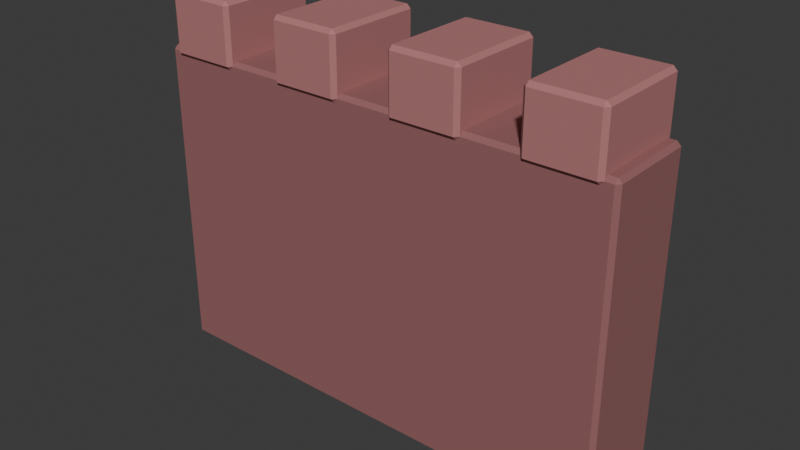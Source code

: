 # Source: SH10_L08_ArenaWall.blend  (saved by Blender 5.2.44; exported with 4.5.12 LTS)
import bpy
from mathutils import Matrix  # noqa: F401  (used for matrix-valued properties, if any)

bpy.ops.wm.read_factory_settings(use_empty=True)
scene = bpy.context.scene
scene.name = 'Scene'

# ---- collections
col_collection = bpy.data.collections.new('Collection'); scene.collection.children.link(col_collection)

# ---- materials (node trees are filled in below, after node groups)
mat_sh10_l08_arenawall_slate = bpy.data.materials.new('SH10_L08_ArenaWall_Slate')
mat_sh10_l08_arenawall_slate.diffuse_color = (0.3, 0.12, 0.12, 1.0)
mat_sh10_l08_arenawall_edge = bpy.data.materials.new('SH10_L08_ArenaWall_Edge')
mat_sh10_l08_arenawall_edge.diffuse_color = (0.45, 0.18, 0.18, 1.0)

# ---- material node trees
mat_sh10_l08_arenawall_slate.use_nodes = True; mat_sh10_l08_arenawall_slate.node_tree.nodes.clear()
_N = mat_sh10_l08_arenawall_slate.node_tree.nodes; _L = mat_sh10_l08_arenawall_slate.node_tree.links
n0 = _N.new('ShaderNodeBsdfPrincipled'); n0.name = 'Principled BSDF'; n0.location = (-200, 100)
n0.inputs[0].default_value = (0.3, 0.12, 0.12, 1.0)
n0.inputs[2].default_value = 0.8
n0.inputs[10].default_value = 0.005
n1 = _N.new('ShaderNodeOutputMaterial'); n1.name = 'Material Output'; n1.location = (200, 100)
_L.new(n0.outputs[0], n1.inputs[0])
n1.is_active_output = True
mat_sh10_l08_arenawall_edge.use_nodes = True; mat_sh10_l08_arenawall_edge.node_tree.nodes.clear()
_N = mat_sh10_l08_arenawall_edge.node_tree.nodes; _L = mat_sh10_l08_arenawall_edge.node_tree.links
n0 = _N.new('ShaderNodeBsdfPrincipled'); n0.name = 'Principled BSDF'; n0.location = (-200, 100)
n0.inputs[0].default_value = (0.45, 0.18, 0.18, 1.0)
n0.inputs[2].default_value = 0.8
n0.inputs[10].default_value = 0.005
n1 = _N.new('ShaderNodeOutputMaterial'); n1.name = 'Material Output'; n1.location = (200, 100)
_L.new(n0.outputs[0], n1.inputs[0])
n1.is_active_output = True

# ---- world
world_world = bpy.data.worlds.new('World'); scene.world = world_world
world_world.use_nodes = True; world_world.node_tree.nodes.clear()
_N = world_world.node_tree.nodes; _L = world_world.node_tree.links
n0 = _N.new('ShaderNodeOutputWorld'); n0.name = 'World Output'; n0.location = (200, 100)
n1 = _N.new('ShaderNodeBackground'); n1.name = 'Background'; n1.location = (-200, 100)
n1.inputs[0].default_value = (0.05088, 0.05088, 0.05088, 1.0)
_L.new(n1.outputs[0], n0.inputs[0])
n0.is_active_output = True
world_world.color = (0.05088, 0.05088, 0.05088)
world_world.sun_shadow_jitter_overblur = 0.0

# ---- meshes
me_cube_243 = bpy.data.meshes.new('Cube.243')
me_cube_243.from_pydata([(-1.475, -0.275, 0.0), (-1.475, -0.3, 0.025), (-1.5, -0.275, 0.025), (-1.475, -0.3, 1.975), (-1.475, -0.275, 2.0), (-1.5, -0.275, 1.975), (-1.475, 0.275, 0.0), (-1.5, 0.275, 0.025), (-1.475, 0.3, 0.025), (-1.475, 0.275, 2.0), (-1.475, 0.3, 1.975), (-1.5, 0.275, 1.975), (1.475, -0.275, 0.0), (1.5, -0.275, 0.025), (1.475, -0.3, 0.025), (1.475, -0.275, 2.0), (1.475, -0.3, 1.975), (1.5, -0.275, 1.975), (1.475, 0.275, 0.0), (1.475, 0.3, 0.025), (1.5, 0.275, 0.025), (1.475, 0.275, 2.0), (1.5, 0.275, 1.975), (1.475, 0.3, 1.975), (-1.4, -0.3, 1.95), (-1.4, -0.325, 1.975), (-1.425, -0.3, 1.975), (-1.4, -0.325, 2.325), (-1.4, -0.3, 2.35), (-1.425, -0.3, 2.325), (-1.4, 0.3, 1.95), (-1.425, 0.3, 1.975), (-1.4, 0.325, 1.975), (-1.4, 0.3, 2.35), (-1.4, 0.325, 2.325), (-1.425, 0.3, 2.325), (-1.0, -0.3, 1.95), (-0.975, -0.3, 1.975), (-1.0, -0.325, 1.975), (-1.0, -0.3, 2.35), (-1.0, -0.325, 2.325), (-0.975, -0.3, 2.325), (-1.0, 0.3, 1.95), (-1.0, 0.325, 1.975), (-0.975, 0.3, 1.975), (-1.0, 0.3, 2.35), (-0.975, 0.3, 2.325), (-1.0, 0.325, 2.325), (-0.6, -0.3, 1.95), (-0.6, -0.325, 1.975), (-0.625, -0.3, 1.975), (-0.6, -0.325, 2.325), (-0.6, -0.3, 2.35), (-0.625, -0.3, 2.325), (-0.6, 0.3, 1.95), (-0.625, 0.3, 1.975), (-0.6, 0.325, 1.975), (-0.6, 0.3, 2.35), (-0.6, 0.325, 2.325), (-0.625, 0.3, 2.325), (-0.2, -0.3, 1.95), (-0.175, -0.3, 1.975), (-0.2, -0.325, 1.975), (-0.2, -0.3, 2.35), (-0.2, -0.325, 2.325), (-0.175, -0.3, 2.325), (-0.2, 0.3, 1.95), (-0.2, 0.325, 1.975), (-0.175, 0.3, 1.975), (-0.2, 0.3, 2.35), (-0.175, 0.3, 2.325), (-0.2, 0.325, 2.325), (0.2, -0.3, 1.95), (0.2, -0.325, 1.975), (0.175, -0.3, 1.975), (0.2, -0.325, 2.325), (0.2, -0.3, 2.35), (0.175, -0.3, 2.325), (0.2, 0.3, 1.95), (0.175, 0.3, 1.975), (0.2, 0.325, 1.975), (0.2, 0.3, 2.35), (0.2, 0.325, 2.325), (0.175, 0.3, 2.325), (0.6, -0.3, 1.95), (0.625, -0.3, 1.975), (0.6, -0.325, 1.975), (0.6, -0.3, 2.35), (0.6, -0.325, 2.325), (0.625, -0.3, 2.325), (0.6, 0.3, 1.95), (0.6, 0.325, 1.975), (0.625, 0.3, 1.975), (0.6, 0.3, 2.35), (0.625, 0.3, 2.325), (0.6, 0.325, 2.325), (1.0, -0.3, 1.95), (1.0, -0.325, 1.975), (0.975, -0.3, 1.975), (1.0, -0.325, 2.325), (1.0, -0.3, 2.35), (0.975, -0.3, 2.325), (1.0, 0.3, 1.95), (0.975, 0.3, 1.975), (1.0, 0.325, 1.975), (1.0, 0.3, 2.35), (1.0, 0.325, 2.325), (0.975, 0.3, 2.325), (1.4, -0.3, 1.95), (1.425, -0.3, 1.975), (1.4, -0.325, 1.975), (1.4, -0.3, 2.35), (1.4, -0.325, 2.325), (1.425, -0.3, 2.325), (1.4, 0.3, 1.95), (1.4, 0.325, 1.975), (1.425, 0.3, 1.975), (1.4, 0.3, 2.35), (1.425, 0.3, 2.325), (1.4, 0.325, 2.325)], [], [(0, 1, 2), (3, 4, 5), (6, 7, 8), (9, 10, 11), (12, 13, 14), (15, 16, 17), (18, 19, 20), (21, 22, 23), (6, 0, 2, 7), (1, 3, 5, 2), (4, 9, 11, 5), (10, 8, 7, 11), (18, 6, 8, 19), (9, 21, 23, 10), (22, 20, 19, 23), (12, 18, 20, 13), (21, 15, 17, 22), (16, 14, 13, 17), (0, 12, 14, 1), (15, 4, 3, 16), (6, 18, 12, 0), (2, 5, 11, 7), (14, 16, 3, 1), (21, 9, 4, 15), (8, 10, 23, 19), (20, 22, 17, 13), (24, 25, 26), (27, 28, 29), (30, 31, 32), (33, 34, 35), (36, 37, 38), (39, 40, 41), (42, 43, 44), (45, 46, 47), (30, 24, 26, 31), (25, 27, 29, 26), (28, 33, 35, 29), (34, 32, 31, 35), (42, 30, 32, 43), (33, 45, 47, 34), (46, 44, 43, 47), (36, 42, 44, 37), (45, 39, 41, 46), (40, 38, 37, 41), (24, 36, 38, 25), (39, 28, 27, 40), (30, 42, 36, 24), (26, 29, 35, 31), (38, 40, 27, 25), (45, 33, 28, 39), (32, 34, 47, 43), (44, 46, 41, 37), (48, 49, 50), (51, 52, 53), (54, 55, 56), (57, 58, 59), (60, 61, 62), (63, 64, 65), (66, 67, 68), (69, 70, 71), (54, 48, 50, 55), (49, 51, 53, 50), (52, 57, 59, 53), (58, 56, 55, 59), (66, 54, 56, 67), (57, 69, 71, 58), (70, 68, 67, 71), (60, 66, 68, 61), (69, 63, 65, 70), (64, 62, 61, 65), (48, 60, 62, 49), (63, 52, 51, 64), (54, 66, 60, 48), (50, 53, 59, 55), (62, 64, 51, 49), (69, 57, 52, 63), (56, 58, 71, 67), (68, 70, 65, 61), (72, 73, 74), (75, 76, 77), (78, 79, 80), (81, 82, 83), (84, 85, 86), (87, 88, 89), (90, 91, 92), (93, 94, 95), (78, 72, 74, 79), (73, 75, 77, 74), (76, 81, 83, 77), (82, 80, 79, 83), (90, 78, 80, 91), (81, 93, 95, 82), (94, 92, 91, 95), (84, 90, 92, 85), (93, 87, 89, 94), (88, 86, 85, 89), (72, 84, 86, 73), (87, 76, 75, 88), (78, 90, 84, 72), (74, 77, 83, 79), (86, 88, 75, 73), (93, 81, 76, 87), (80, 82, 95, 91), (92, 94, 89, 85), (96, 97, 98), (99, 100, 101), (102, 103, 104), (105, 106, 107), (108, 109, 110), (111, 112, 113), (114, 115, 116), (117, 118, 119), (102, 96, 98, 103), (97, 99, 101, 98), (100, 105, 107, 101), (106, 104, 103, 107), (114, 102, 104, 115), (105, 117, 119, 106), (118, 116, 115, 119), (108, 114, 116, 109), (117, 111, 113, 118), (112, 110, 109, 113), (96, 108, 110, 97), (111, 100, 99, 112), (102, 114, 108, 96), (98, 101, 107, 103), (110, 112, 99, 97), (117, 105, 100, 111), (104, 106, 119, 115), (116, 118, 113, 109)])
me_cube_243.polygons.foreach_set('material_index', [0, 0, 0, 0, 0, 0, 0, 0, 0, 0, 0, 0, 0, 0, 0, 0, 0, 0, 0, 0, 0, 0, 0, 0, 0, 0, 1, 1, 1, 1, 1, 1, 1, 1, 1, 1, 1, 1, 1, 1, 1, 1, 1, 1, 1, 1, 1, 1, 1, 1, 1, 1, 1, 1, 1, 1, 1, 1, 1, 1, 1, 1, 1, 1, 1, 1, 1, 1, 1, 1, 1, 1, 1, 1, 1, 1, 1, 1, 1, 1, 1, 1, 1, 1, 1, 1, 1, 1, 1, 1, 1, 1, 1, 1, 1, 1, 1, 1, 1, 1, 1, 1, 1, 1, 1, 1, 1, 1, 1, 1, 1, 1, 1, 1, 1, 1, 1, 1, 1, 1, 1, 1, 1, 1, 1, 1, 1, 1, 1, 1])
_uv = me_cube_243.uv_layers.new(name='UVMap')
_uv.uv.foreach_set('vector', [0.8883, 0.004854, 0.8835, 0.004854, 0.8883, -2.374e-09, 0.0, 0.586, 0.004854, 0.5825, 0.004854, 0.5894, 0.9951, 0.004854, 0.9951, 5.689e-09, 1.0, 0.004854, 0.1117, 0.5825, 0.1165, 0.586, 0.1117, 0.5894, 0.8883, 0.5777, 0.8883, 0.5825, 0.8835, 0.5777, 0.8786, 0.405, 0.8835, 0.4085, 0.8786, 0.4119, 0.9951, 0.5777, 1.0, 0.5777, 0.9951, 0.5825, 0.7718, 0.405, 0.7718, 0.4119, 0.767, 0.4085, 0.9951, 0.004854, 0.8883, 0.004854, 0.8883, -2.374e-09, 0.9951, 5.689e-09, 0.3835, 0.004854, 0.004854, 0.004854, 0.004854, -2.278e-08, 0.3835, 5.806e-09, 0.004854, 0.5825, 0.1117, 0.5825, 0.1117, 0.5894, 0.004854, 0.5894, 0.3883, 0.5777, 0.767, 0.5777, 0.767, 0.5825, 0.3883, 0.5825, 0.9951, 0.5777, 0.9951, 0.004854, 1.0, 0.004854, 1.0, 0.5777, 0.3835, 0.5777, 0.3835, 0.004854, 0.3883, 0.004854, 0.3883, 0.5777, 0.3883, -4.012e-08, 0.767, -1.154e-08, 0.767, 0.004854, 0.3883, 0.004854, 0.8883, 0.5777, 0.9951, 0.5777, 0.9951, 0.5825, 0.8883, 0.5825, 0.7718, 0.405, 0.8786, 0.405, 0.8786, 0.4119, 0.7718, 0.4119, 0.004854, 0.5777, 0.3835, 0.5777, 0.3835, 0.5825, 0.004854, 0.5825, 0.8883, 0.004854, 0.8883, 0.5777, 0.8835, 0.5777, 0.8835, 0.004854, -4.361e-08, 0.5777, -3.665e-10, 0.004854, 0.004854, 0.004854, 0.004854, 0.5777, 0.9951, 0.004854, 0.9951, 0.5777, 0.8883, 0.5777, 0.8883, 0.004854, 0.004854, 0.8571, 0.004854, 0.5894, 0.1117, 0.5894, 0.1117, 0.8571, 0.3835, 0.5777, 0.004854, 0.5777, 0.004854, 0.004854, 0.3835, 0.004854, 0.7718, 0.405, 0.7718, 0.0, 0.8786, 0.0, 0.8786, 0.405, 0.767, 0.5777, 0.3883, 0.5777, 0.3883, 0.004854, 0.767, 0.004854, 0.7718, 0.6796, 0.7718, 0.4119, 0.8786, 0.4119, 0.8786, 0.6796, 0.3589, 0.7136, 0.3541, 0.7136, 0.3541, 0.7087, 0.7704, 0.8059, 0.767, 0.801, 0.7739, 0.801, 0.4366, 0.8786, 0.4318, 0.8835, 0.4318, 0.8786, 0.767, 0.6845, 0.7704, 0.6796, 0.7739, 0.6845, 0.3589, 0.7913, 0.3541, 0.7961, 0.3541, 0.7913, 0.1714, 0.5874, 0.1749, 0.5825, 0.1783, 0.5874, 0.4366, 0.801, 0.4318, 0.801, 0.4318, 0.7961, 0.1714, 0.7039, 0.1783, 0.7039, 0.1749, 0.7087, 0.6384, 0.699, 0.6384, 0.5825, 0.6433, 0.5825, 0.6433, 0.699, 0.3541, 0.7136, 0.2861, 0.7136, 0.2861, 0.7087, 0.3541, 0.7087, 0.767, 0.801, 0.767, 0.6845, 0.7739, 0.6845, 0.7739, 0.801, 0.3638, 0.8786, 0.4318, 0.8786, 0.4318, 0.8835, 0.3638, 0.8835, 0.4366, 0.801, 0.4366, 0.8786, 0.4318, 0.8786, 0.4318, 0.801, 0.3589, 0.8786, 0.3589, 0.801, 0.3638, 0.801, 0.3638, 0.8786, 0.3638, 0.7961, 0.4318, 0.7961, 0.4318, 0.801, 0.3638, 0.801, 0.5607, 0.5825, 0.5607, 0.699, 0.5559, 0.699, 0.5559, 0.5825, 0.1714, 0.7039, 0.1714, 0.5874, 0.1783, 0.5874, 0.1783, 0.7039, 0.2861, 0.7913, 0.3541, 0.7913, 0.3541, 0.7961, 0.2861, 0.7961, 0.3589, 0.7136, 0.3589, 0.7913, 0.3541, 0.7913, 0.3541, 0.7136, 0.2813, 0.7913, 0.2813, 0.7136, 0.2861, 0.7136, 0.2861, 0.7913, 0.6384, 0.699, 0.5607, 0.699, 0.5607, 0.5825, 0.6384, 0.5825, 0.8219, 0.801, 0.7739, 0.801, 0.7739, 0.6845, 0.8219, 0.6845, 0.3541, 0.7913, 0.2861, 0.7913, 0.2861, 0.7136, 0.3541, 0.7136, 0.1714, 0.7039, 0.1165, 0.7039, 0.1165, 0.5874, 0.1714, 0.5874, 0.4318, 0.8786, 0.3638, 0.8786, 0.3638, 0.801, 0.4318, 0.801, 0.2263, 0.7039, 0.1783, 0.7039, 0.1783, 0.5874, 0.2263, 0.5874, 0.5143, 0.7136, 0.5094, 0.7136, 0.5094, 0.7087, 0.1749, 0.835, 0.1714, 0.8301, 0.1783, 0.8301, 0.5143, 0.8786, 0.5094, 0.8835, 0.5094, 0.8786, 0.1714, 0.7136, 0.1749, 0.7087, 0.1783, 0.7136, 0.5143, 0.7913, 0.5094, 0.7961, 0.5094, 0.7913, 0.501, 0.5874, 0.5044, 0.5825, 0.5078, 0.5874, 0.5143, 0.801, 0.5094, 0.801, 0.5094, 0.7961, 0.501, 0.7039, 0.5078, 0.7039, 0.5044, 0.7087, 0.6384, 0.8155, 0.6384, 0.699, 0.6433, 0.699, 0.6433, 0.8155, 0.5094, 0.7136, 0.4415, 0.7136, 0.4415, 0.7087, 0.5094, 0.7087, 0.1714, 0.8301, 0.1714, 0.7136, 0.1783, 0.7136, 0.1783, 0.8301, 0.4415, 0.8786, 0.5094, 0.8786, 0.5094, 0.8835, 0.4415, 0.8835, 0.5143, 0.801, 0.5143, 0.8786, 0.5094, 0.8786, 0.5094, 0.801, 0.4366, 0.8786, 0.4366, 0.801, 0.4415, 0.801, 0.4415, 0.8786, 0.4415, 0.7961, 0.5094, 0.7961, 0.5094, 0.801, 0.4415, 0.801, 0.5607, 0.699, 0.5607, 0.8155, 0.5559, 0.8155, 0.5559, 0.699, 0.501, 0.7039, 0.501, 0.5874, 0.5078, 0.5874, 0.5078, 0.7039, 0.4415, 0.7913, 0.5094, 0.7913, 0.5094, 0.7961, 0.4415, 0.7961, 0.5143, 0.7136, 0.5143, 0.7913, 0.5094, 0.7913, 0.5094, 0.7136, 0.4366, 0.7913, 0.4366, 0.7136, 0.4415, 0.7136, 0.4415, 0.7913, 0.6384, 0.8155, 0.5607, 0.8155, 0.5607, 0.699, 0.6384, 0.699, 0.2263, 0.8301, 0.1783, 0.8301, 0.1783, 0.7136, 0.2263, 0.7136, 0.5094, 0.7913, 0.4415, 0.7913, 0.4415, 0.7136, 0.5094, 0.7136, 0.501, 0.7039, 0.446, 0.7039, 0.446, 0.5874, 0.501, 0.5874, 0.5094, 0.8786, 0.4415, 0.8786, 0.4415, 0.801, 0.5094, 0.801, 0.5559, 0.7039, 0.5078, 0.7039, 0.5078, 0.5874, 0.5559, 0.5874, 0.8447, 0.8107, 0.8398, 0.8107, 0.8398, 0.8059, 0.2298, 0.835, 0.2263, 0.8301, 0.2332, 0.8301, 0.3589, 0.8786, 0.3541, 0.8835, 0.3541, 0.8786, 0.2263, 0.7136, 0.2298, 0.7087, 0.2332, 0.7136, 0.8447, 0.8884, 0.8398, 0.8932, 0.8398, 0.8884, 0.3911, 0.5874, 0.3945, 0.5825, 0.398, 0.5874, 0.3589, 0.801, 0.3541, 0.801, 0.3541, 0.7961, 0.3911, 0.7039, 0.398, 0.7039, 0.3945, 0.7087, 0.7258, 0.8155, 0.7258, 0.699, 0.7306, 0.699, 0.7306, 0.8155, 0.8398, 0.8107, 0.7718, 0.8107, 0.7718, 0.8059, 0.8398, 0.8059, 0.2263, 0.8301, 0.2263, 0.7136, 0.2332, 0.7136, 0.2332, 0.8301, 0.2861, 0.8786, 0.3541, 0.8786, 0.3541, 0.8835, 0.2861, 0.8835, 0.3589, 0.801, 0.3589, 0.8786, 0.3541, 0.8786, 0.3541, 0.801, 0.2813, 0.8786, 0.2813, 0.801, 0.2861, 0.801, 0.2861, 0.8786, 0.2861, 0.7961, 0.3541, 0.7961, 0.3541, 0.801, 0.2861, 0.801, 0.6481, 0.699, 0.6481, 0.8155, 0.6433, 0.8155, 0.6433, 0.699, 0.3911, 0.7039, 0.3911, 0.5874, 0.398, 0.5874, 0.398, 0.7039, 0.7718, 0.8884, 0.8398, 0.8884, 0.8398, 0.8932, 0.7718, 0.8932, 0.8447, 0.8107, 0.8447, 0.8884, 0.8398, 0.8884, 0.8398, 0.8107, 0.767, 0.8884, 0.767, 0.8107, 0.7718, 0.8107, 0.7718, 0.8884, 0.7258, 0.8155, 0.6481, 0.8155, 0.6481, 0.699, 0.7258, 0.699, 0.2813, 0.8301, 0.2332, 0.8301, 0.2332, 0.7136, 0.2813, 0.7136, 0.8398, 0.8884, 0.7718, 0.8884, 0.7718, 0.8107, 0.8398, 0.8107, 0.3911, 0.7039, 0.3362, 0.7039, 0.3362, 0.5874, 0.3911, 0.5874, 0.3541, 0.8786, 0.2861, 0.8786, 0.2861, 0.801, 0.3541, 0.801, 0.446, 0.7039, 0.398, 0.7039, 0.398, 0.5874, 0.446, 0.5874, 0.8996, 0.6845, 0.8947, 0.6845, 0.8947, 0.6796, 0.1199, 0.835, 0.1165, 0.8301, 0.1234, 0.8301, 0.4366, 0.7913, 0.4318, 0.7961, 0.4318, 0.7913, 0.1165, 0.7136, 0.1199, 0.7087, 0.1234, 0.7136, 0.8996, 0.7622, 0.8947, 0.767, 0.8947, 0.7622, 0.2813, 0.5874, 0.2847, 0.5825, 0.2881, 0.5874, 0.4366, 0.7136, 0.4318, 0.7136, 0.4318, 0.7087, 0.2813, 0.7039, 0.2881, 0.7039, 0.2847, 0.7087, 0.7258, 0.699, 0.7258, 0.5825, 0.7306, 0.5825, 0.7306, 0.699, 0.8947, 0.6845, 0.8268, 0.6845, 0.8268, 0.6796, 0.8947, 0.6796, 0.1165, 0.8301, 0.1165, 0.7136, 0.1234, 0.7136, 0.1234, 0.8301, 0.3638, 0.7913, 0.4318, 0.7913, 0.4318, 0.7961, 0.3638, 0.7961, 0.4366, 0.7136, 0.4366, 0.7913, 0.4318, 0.7913, 0.4318, 0.7136, 0.3589, 0.7913, 0.3589, 0.7136, 0.3638, 0.7136, 0.3638, 0.7913, 0.3638, 0.7087, 0.4318, 0.7087, 0.4318, 0.7136, 0.3638, 0.7136, 0.6481, 0.5825, 0.6481, 0.699, 0.6433, 0.699, 0.6433, 0.5825, 0.2813, 0.7039, 0.2813, 0.5874, 0.2881, 0.5874, 0.2881, 0.7039, 0.8268, 0.7622, 0.8947, 0.7622, 0.8947, 0.767, 0.8268, 0.767, 0.8996, 0.6845, 0.8996, 0.7622, 0.8947, 0.7622, 0.8947, 0.6845, 0.8219, 0.7622, 0.8219, 0.6845, 0.8268, 0.6845, 0.8268, 0.7622, 0.7258, 0.699, 0.6481, 0.699, 0.6481, 0.5825, 0.7258, 0.5825, 0.1714, 0.8301, 0.1234, 0.8301, 0.1234, 0.7136, 0.1714, 0.7136, 0.8947, 0.7622, 0.8268, 0.7622, 0.8268, 0.6845, 0.8947, 0.6845, 0.2813, 0.7039, 0.2263, 0.7039, 0.2263, 0.5874, 0.2813, 0.5874, 0.4318, 0.7913, 0.3638, 0.7913, 0.3638, 0.7136, 0.4318, 0.7136, 0.3362, 0.7039, 0.2881, 0.7039, 0.2881, 0.5874, 0.3362, 0.5874])
me_cube_243.materials.append(mat_sh10_l08_arenawall_slate)
me_cube_243.materials.append(mat_sh10_l08_arenawall_edge)
me_cube_243.update()

# ---- objects
ob_sh10_l08_arenawall = bpy.data.objects.new('SH10_L08_ArenaWall', me_cube_243)

# ---- transforms, parenting, visibility, modifiers, constraints
ob_sh10_l08_arenawall.location = (0.0, 0.0, 0.0)

# ---- collection membership
col_collection.objects.link(ob_sh10_l08_arenawall)

# ---- scene / render settings (as saved in the file)
scene.frame_start = 1; scene.frame_end = 25; scene.frame_set(1)
scene.render.engine = 'BLENDER_EEVEE_NEXT'
scene.render.bake_bias = 0.0
scene.render.bake_samples = 0
scene.render.compositor_device = 'GPU'
scene.eevee.use_volume_custom_range = False
scene.eevee.fast_gi_thickness_near = 0.1
scene.eevee.fast_gi_thickness_far = 0.0
scene.eevee.ray_tracing_options.screen_trace_thickness = 0.1
bpy.context.view_layer.update()

# ---- added for rendering (the .blend has no active camera and no usable light): camera, sun
cam_auto = bpy.data.cameras.new('AutoCamera')
cam_auto.lens = 50.0
cam_auto.sensor_width = 36.0
cam_auto.clip_end = 1000.0
ob_auto_camera = bpy.data.objects.new('AutoCamera', cam_auto)
scene.collection.objects.link(ob_auto_camera)
ob_auto_camera.location = (3.5768, -4.29217, 4.03644)
ob_auto_camera.rotation_euler = (1.09748, -7.21219e-08, 0.694738)
scene.camera = ob_auto_camera
light_auto_sun = bpy.data.lights.new('AutoSun', 'SUN')
light_auto_sun.energy = 3.0
light_auto_sun.angle = 0.0523599
ob_auto_sun = bpy.data.objects.new('AutoSun', light_auto_sun)
scene.collection.objects.link(ob_auto_sun)
ob_auto_sun.rotation_euler = (0.872665, 0.174533, 0.523599)
bpy.context.view_layer.update()
